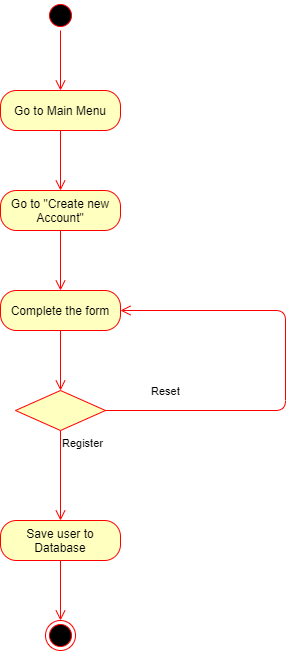

The diagram above was exported from draw.io. Its source (the exported page's mxGraphModel, read from the mxfile embedded in the PNG):
<mxGraphModel dx="868" dy="401" grid="1" gridSize="10" guides="1" tooltips="1" connect="1" arrows="1" fold="1" page="1" pageScale="1" pageWidth="850" pageHeight="1100" math="0" shadow="0">
  <root>
    <mxCell id="0" />
    <mxCell id="1" parent="0" />
    <mxCell id="DWpQ82iWZvj228MfrZEd-1" value="" style="ellipse;html=1;shape=startState;fillColor=#000000;strokeColor=#ff0000;" vertex="1" parent="1">
      <mxGeometry x="370" y="20" width="30" height="30" as="geometry" />
    </mxCell>
    <mxCell id="DWpQ82iWZvj228MfrZEd-2" value="" style="edgeStyle=orthogonalEdgeStyle;html=1;verticalAlign=bottom;endArrow=open;endSize=8;strokeColor=#ff0000;" edge="1" source="DWpQ82iWZvj228MfrZEd-1" parent="1">
      <mxGeometry relative="1" as="geometry">
        <mxPoint x="385" y="110" as="targetPoint" />
      </mxGeometry>
    </mxCell>
    <mxCell id="DWpQ82iWZvj228MfrZEd-3" value="Go to Main Menu" style="rounded=1;whiteSpace=wrap;html=1;arcSize=40;fontColor=#000000;fillColor=#ffffc0;strokeColor=#ff0000;" vertex="1" parent="1">
      <mxGeometry x="325" y="110" width="120" height="40" as="geometry" />
    </mxCell>
    <mxCell id="DWpQ82iWZvj228MfrZEd-4" value="" style="edgeStyle=orthogonalEdgeStyle;html=1;verticalAlign=bottom;endArrow=open;endSize=8;strokeColor=#ff0000;" edge="1" source="DWpQ82iWZvj228MfrZEd-3" parent="1">
      <mxGeometry relative="1" as="geometry">
        <mxPoint x="385" y="210" as="targetPoint" />
      </mxGeometry>
    </mxCell>
    <mxCell id="DWpQ82iWZvj228MfrZEd-5" value="Go to &quot;Create new Account&quot;" style="rounded=1;whiteSpace=wrap;html=1;arcSize=40;fontColor=#000000;fillColor=#ffffc0;strokeColor=#ff0000;" vertex="1" parent="1">
      <mxGeometry x="325" y="210" width="120" height="40" as="geometry" />
    </mxCell>
    <mxCell id="DWpQ82iWZvj228MfrZEd-6" value="" style="edgeStyle=orthogonalEdgeStyle;html=1;verticalAlign=bottom;endArrow=open;endSize=8;strokeColor=#ff0000;" edge="1" source="DWpQ82iWZvj228MfrZEd-5" parent="1">
      <mxGeometry relative="1" as="geometry">
        <mxPoint x="385" y="310" as="targetPoint" />
      </mxGeometry>
    </mxCell>
    <mxCell id="DWpQ82iWZvj228MfrZEd-7" value="Complete the form" style="rounded=1;whiteSpace=wrap;html=1;arcSize=40;fontColor=#000000;fillColor=#ffffc0;strokeColor=#ff0000;" vertex="1" parent="1">
      <mxGeometry x="325" y="310" width="120" height="40" as="geometry" />
    </mxCell>
    <mxCell id="DWpQ82iWZvj228MfrZEd-8" value="" style="edgeStyle=orthogonalEdgeStyle;html=1;verticalAlign=bottom;endArrow=open;endSize=8;strokeColor=#ff0000;" edge="1" source="DWpQ82iWZvj228MfrZEd-7" parent="1">
      <mxGeometry relative="1" as="geometry">
        <mxPoint x="385" y="410" as="targetPoint" />
      </mxGeometry>
    </mxCell>
    <mxCell id="DWpQ82iWZvj228MfrZEd-9" value="" style="rhombus;whiteSpace=wrap;html=1;fillColor=#ffffc0;strokeColor=#ff0000;" vertex="1" parent="1">
      <mxGeometry x="340" y="410" width="90" height="40" as="geometry" />
    </mxCell>
    <mxCell id="DWpQ82iWZvj228MfrZEd-10" value="Reset" style="edgeStyle=orthogonalEdgeStyle;html=1;align=left;verticalAlign=bottom;endArrow=open;endSize=8;strokeColor=#ff0000;entryX=1;entryY=0.5;entryDx=0;entryDy=0;" edge="1" source="DWpQ82iWZvj228MfrZEd-9" parent="1" target="DWpQ82iWZvj228MfrZEd-7">
      <mxGeometry x="-0.8" y="10" relative="1" as="geometry">
        <mxPoint x="580" y="330" as="targetPoint" />
        <Array as="points">
          <mxPoint x="610" y="430" />
          <mxPoint x="610" y="330" />
        </Array>
        <mxPoint as="offset" />
      </mxGeometry>
    </mxCell>
    <mxCell id="DWpQ82iWZvj228MfrZEd-11" value="Register" style="edgeStyle=orthogonalEdgeStyle;html=1;align=left;verticalAlign=top;endArrow=open;endSize=8;strokeColor=#ff0000;" edge="1" source="DWpQ82iWZvj228MfrZEd-9" parent="1">
      <mxGeometry x="-1" relative="1" as="geometry">
        <mxPoint x="385" y="540" as="targetPoint" />
      </mxGeometry>
    </mxCell>
    <mxCell id="DWpQ82iWZvj228MfrZEd-12" value="Save user to Database" style="rounded=1;whiteSpace=wrap;html=1;arcSize=40;fontColor=#000000;fillColor=#ffffc0;strokeColor=#ff0000;" vertex="1" parent="1">
      <mxGeometry x="325" y="540" width="120" height="40" as="geometry" />
    </mxCell>
    <mxCell id="DWpQ82iWZvj228MfrZEd-13" value="" style="edgeStyle=orthogonalEdgeStyle;html=1;verticalAlign=bottom;endArrow=open;endSize=8;strokeColor=#ff0000;" edge="1" source="DWpQ82iWZvj228MfrZEd-12" parent="1">
      <mxGeometry relative="1" as="geometry">
        <mxPoint x="385" y="640" as="targetPoint" />
      </mxGeometry>
    </mxCell>
    <mxCell id="DWpQ82iWZvj228MfrZEd-14" value="" style="ellipse;html=1;shape=endState;fillColor=#000000;strokeColor=#ff0000;" vertex="1" parent="1">
      <mxGeometry x="370" y="640" width="30" height="30" as="geometry" />
    </mxCell>
  </root>
</mxGraphModel>